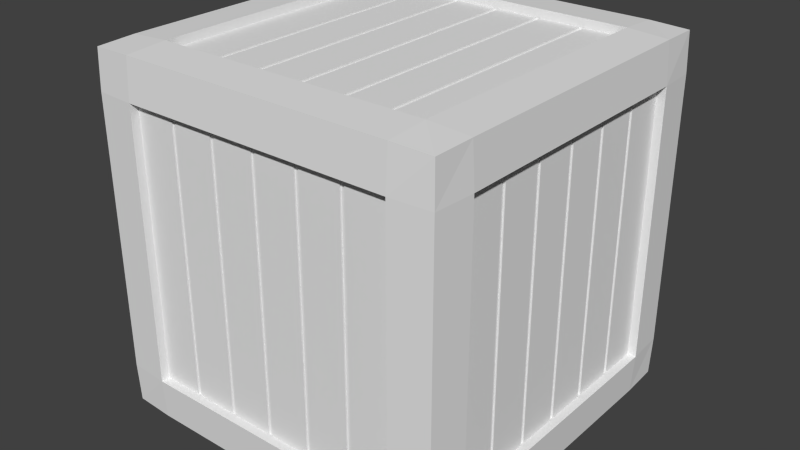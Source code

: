 # Source: Model_Source.blend  (saved by Blender 2.75.0; exported with 4.5.12 LTS)
import bpy
from mathutils import Matrix  # noqa: F401  (used for matrix-valued properties, if any)

bpy.ops.wm.read_factory_settings(use_empty=True)
scene = bpy.context.scene
scene.name = 'Scene'

# ---- collections
col_collection_1 = bpy.data.collections.new('Collection 1'); scene.collection.children.link(col_collection_1)
col_collection_2 = bpy.data.collections.new('Collection 2'); scene.collection.children.link(col_collection_2)
col_collection_2.hide_render = True
col_collection_2.hide_viewport = True

# ---- world
world_world = bpy.data.worlds.new('World'); scene.world = world_world
world_world.color = (0.05088, 0.05088, 0.05088)
world_world.use_sun_shadow = False
world_world.sun_shadow_jitter_overblur = 0.0
world_world.cycles.sampling_method = 'MANUAL'
world_world.cycles.sample_map_resolution = 256

# ---- meshes
me_cube_004 = bpy.data.meshes.new('Cube.004')
me_cube_004.from_pydata([(-0.375, -0.09, 0.075), (-0.375, -0.3, 0.675), (-0.375, -0.09, 0.675), (-0.375, -0.3, 0.075), (-0.375, 0.01, 0.075), (-0.375, 0.01, 0.675), (-0.375, 0.3, 0.675), (-0.375, 0.3, 0.075), (-0.375, 0.11, 0.075), (-0.375, 0.11, 0.675), (-0.375, 0.21, 0.075), (-0.375, 0.21, 0.675), (-0.375, 0.2, 0.675), (-0.375, 0.1, 0.675), (-0.375, 0.0, 0.675), (-0.375, -0.1, 0.675), (-0.375, -0.2, 0.675), (-0.375, 0.2, 0.075), (-0.375, 0.1, 0.075), (-0.375, 1.51e-14, 0.075), (-0.375, -0.1, 0.075), (-0.375, -0.2, 0.075), (-0.375, -0.19, 0.675), (-0.375, -0.19, 0.075), (-0.3713, 0.11, 0.675), (-0.3713, 0.11, 0.075), (-0.3713, 0.21, 0.675), (-0.3713, 0.21, 0.075), (-0.3713, 0.2, 0.675), (-0.3713, 0.1, 0.675), (-0.3713, 0.01, 0.675), (-0.3713, 7.105e-15, 0.675), (-0.3713, -0.09, 0.675), (-0.3713, -0.1, 0.675), (-0.3713, -0.19, 0.675), (-0.3713, -0.2, 0.675), (-0.3713, 0.2, 0.075), (-0.3713, 0.1, 0.075), (-0.3713, 0.01, 0.075), (-0.3713, -1.332e-14, 0.075), (-0.3713, -0.09, 0.075), (-0.3713, -0.1, 0.075), (-0.3713, -0.19, 0.075), (-0.3713, -0.2, 0.075), (0.375, -0.09, 0.675), (0.375, -0.3, 0.075), (0.375, -0.09, 0.075), (0.375, -0.3, 0.675), (0.375, 0.01, 0.675), (0.375, 0.01, 0.075), (0.375, 0.3, 0.075), (0.375, 0.3, 0.675), (0.375, 0.11, 0.675), (0.375, 0.11, 0.075), (0.375, 0.21, 0.675), (0.375, 0.21, 0.075), (0.375, 0.2, 0.075), (0.375, 0.1, 0.075), (0.375, 2.027e-08, 0.075), (0.375, -0.1, 0.075), (0.375, -0.2, 0.075), (0.375, 0.2, 0.675), (0.375, 0.1, 0.675), (0.375, 1.109e-07, 0.675), (0.375, -0.1, 0.675), (0.375, -0.2, 0.675), (0.375, -0.19, 0.075), (0.375, -0.19, 0.675), (0.3712, 0.11, 0.075), (0.3712, 0.11, 0.675), (0.3712, 0.21, 0.075), (0.3712, 0.21, 0.675), (0.3712, 0.2, 0.075), (0.3712, 0.1, 0.075), (0.3713, 0.01, 0.075), (0.3713, 1.905e-08, 0.075), (0.3713, -0.09, 0.075), (0.3713, -0.1, 0.075), (0.3713, -0.19, 0.075), (0.3713, -0.2, 0.075), (0.3712, 0.2, 0.675), (0.3712, 0.1, 0.675), (0.3713, 0.01, 0.675), (0.3713, 1.096e-07, 0.675), (0.3713, -0.09, 0.675), (0.3713, -0.1, 0.675), (0.3713, -0.19, 0.675), (0.3713, -0.2, 0.675), (0.375, -0.3, 0.675), (-0.375, -0.3, 0.675), (0.375, -0.3, 0.075), (-0.375, -0.3, 0.075), (0.375, 0.3, 0.675), (0.375, 0.3, 0.075), (-0.375, 0.3, 0.675), (-0.375, 0.3, 0.075), (0.3, -0.375, 0.675), (0.3, 0.375, 0.675), (0.3, -0.375, 0.075), (0.3, 0.375, 0.075), (0.3, -0.3, 0.75), (0.3, 0.3, 0.75), (-0.3, 0.375, 0.675), (-0.3, 0.375, 0.075), (-0.3, -0.3, 0.75), (-0.3, 0.3, 0.75), (-0.3, -0.375, 0.675), (-0.3, -0.375, 0.075), (-0.3883, -0.3883, 0.675), (-0.3858, -0.3858, 0.7608), (-0.3883, 0.3, 0.7633), (-0.3858, 0.3858, 0.7608), (-0.3883, 0.3883, 0.075), (-0.3858, 0.3858, -0.01083), (-0.3883, -0.3, -0.01326), (-0.3858, -0.3858, -0.01083), (0.3, 0.3883, 0.7633), (0.3858, 0.3858, 0.7608), (0.3883, 0.3883, 0.075), (0.3858, 0.3858, -0.01083), (-0.3, 0.3883, -0.01326), (0.3883, -0.3, 0.7633), (0.3858, -0.3858, 0.7608), (0.3883, -0.3883, 0.075), (0.3858, -0.3858, -0.01083), (0.3883, 0.3, -0.01326), (-0.3, -0.3883, 0.7633), (0.3, -0.3883, -0.01326), (-0.3883, -0.3883, 0.075), (-0.3883, 0.3883, 0.675), (0.3883, 0.3883, 0.675), (0.3883, -0.3883, 0.675), (0.3, -0.3937, 0.675), (0.3937, 0.3, 0.675), (-0.3, 0.3937, 0.675), (-0.3937, -0.3, 0.675), (0.3, -0.3937, 0.075), (0.3937, 0.3, 0.075), (-0.3, 0.3937, 0.075), (-0.3937, -0.3, 0.075), (-0.3883, -0.3, 0.7633), (-0.3883, 0.3, -0.01326), (0.3883, 0.3, 0.7633), (0.3883, -0.3, -0.01326), (0.3937, -0.3, 0.675), (-0.3937, 0.3, 0.675), (0.3937, -0.3, 0.075), (-0.3937, 0.3, 0.075), (-0.3, -0.3, 0.7687), (0.3, -0.3, -0.01875), (-0.3, 0.3, 0.7688), (0.3, 0.3, -0.01875), (-0.3, 0.3883, 0.7633), (0.3, 0.3883, -0.01326), (0.3, -0.3883, 0.7633), (-0.3, -0.3883, -0.01326), (-0.3, -0.3937, 0.675), (0.3, 0.3937, 0.675), (-0.3, -0.3937, 0.075), (0.3, 0.3937, 0.075), (0.3, -0.3, 0.7687), (-0.3, -0.3, -0.01875), (0.3, 0.3, 0.7688), (-0.3, 0.3, -0.01875), (0.3, -0.3, 0.75), (0.3, 0.3, 0.75), (-0.3, -0.3, 0.75), (-0.3, 0.3, 0.75), (-0.1, -0.3, 0.75), (8.527e-15, -0.3, 0.75), (0.1, -0.3, 0.75), (0.2, -0.3, 0.75), (-0.2, -0.3, 0.75), (0.2, 0.3, 0.75), (0.1, 0.3, 0.75), (-5.684e-15, 0.3, 0.75), (-0.1, 0.3, 0.75), (-0.2, 0.3, 0.75), (0.21, -0.3, 0.75), (0.21, 0.3, 0.75), (0.11, -0.3, 0.75), (0.11, 0.3, 0.75), (0.01, -0.3, 0.75), (0.01, 0.3, 0.75), (-0.09, -0.3, 0.75), (-0.09, 0.3, 0.75), (-0.19, -0.3, 0.75), (-0.19, 0.3, 0.75), (-0.09, -0.3, 0.7463), (-0.1, -0.3, 0.7463), (0.01, -0.3, 0.7463), (8.662e-15, -0.3, 0.7463), (0.11, -0.3, 0.7463), (0.1, -0.3, 0.7463), (0.21, -0.3, 0.7463), (0.2, -0.3, 0.7463), (-0.19, -0.3, 0.7463), (-0.2, -0.3, 0.7463), (0.21, 0.3, 0.7462), (0.2, 0.3, 0.7462), (0.11, 0.3, 0.7462), (0.1, 0.3, 0.7462), (0.01, 0.3, 0.7462), (-5.549e-15, 0.3, 0.7462), (-0.09, 0.3, 0.7462), (-0.1, 0.3, 0.7462), (-0.19, 0.3, 0.7462), (-0.2, 0.3, 0.7462), (-0.3, -0.3, 4.53e-08), (-0.3, 0.3, -4.53e-08), (0.3, -0.3, 4.53e-08), (0.3, 0.3, -4.53e-08), (0.1, -0.3, 4.53e-08), (9.775e-08, -0.3, 4.53e-08), (-0.1, -0.3, 4.53e-08), (-0.2, -0.3, 4.53e-08), (0.2, -0.3, 4.53e-08), (-0.2, 0.3, -4.53e-08), (-0.1, 0.3, -4.53e-08), (-9.775e-08, 0.3, -4.53e-08), (0.1, 0.3, -4.53e-08), (0.2, 0.3, -4.53e-08), (-0.21, -0.3, 4.53e-08), (-0.21, 0.3, -4.53e-08), (-0.11, -0.3, 4.53e-08), (-0.11, 0.3, -4.53e-08), (-0.01, -0.3, 4.53e-08), (-0.01, 0.3, -4.53e-08), (0.09, -0.3, 4.53e-08), (0.09, 0.3, -4.53e-08), (0.19, -0.3, 4.53e-08), (0.19, 0.3, -4.53e-08), (0.09, -0.3, 0.00375), (0.1, -0.3, 0.00375), (-0.01, -0.3, 0.00375), (9.775e-08, -0.3, 0.00375), (-0.11, -0.3, 0.00375), (-0.1, -0.3, 0.00375), (-0.21, -0.3, 0.00375), (-0.2, -0.3, 0.00375), (0.19, -0.3, 0.00375), (0.2, -0.3, 0.00375), (-0.21, 0.3, 0.00375), (-0.2, 0.3, 0.00375), (-0.11, 0.3, 0.00375), (-0.1, 0.3, 0.00375), (-0.01, 0.3, 0.00375), (-9.775e-08, 0.3, 0.00375), (0.09, 0.3, 0.00375), (0.1, 0.3, 0.00375), (0.19, 0.3, 0.00375), (0.2, 0.3, 0.00375), (0.09, -0.375, 0.075), (0.3, -0.375, 0.675), (0.09, -0.375, 0.675), (0.3, -0.375, 0.075), (-0.01, -0.375, 0.075), (-0.01, -0.375, 0.675), (-0.3, -0.375, 0.675), (-0.3, -0.375, 0.075), (-0.11, -0.375, 0.075), (-0.11, -0.375, 0.675), (-0.21, -0.375, 0.075), (-0.21, -0.375, 0.675), (-0.2, -0.375, 0.675), (-0.1, -0.375, 0.675), (6.11e-08, -0.375, 0.675), (0.1, -0.375, 0.675), (0.2, -0.375, 0.675), (-0.2, -0.375, 0.075), (-0.1, -0.375, 0.075), (6.11e-08, -0.375, 0.075), (0.1, -0.375, 0.075), (0.2, -0.375, 0.075), (0.19, -0.375, 0.675), (0.19, -0.375, 0.075), (-0.11, -0.3713, 0.675), (-0.11, -0.3713, 0.075), (-0.21, -0.3713, 0.675), (-0.21, -0.3713, 0.075), (-0.2, -0.3713, 0.675), (-0.1, -0.3713, 0.675), (-0.01, -0.3713, 0.675), (6.048e-08, -0.3713, 0.675), (0.09, -0.3712, 0.675), (0.1, -0.3712, 0.675), (0.19, -0.3713, 0.675), (0.2, -0.3713, 0.675), (-0.2, -0.3713, 0.075), (-0.1, -0.3713, 0.075), (-0.01, -0.3713, 0.075), (6.048e-08, -0.3713, 0.075), (0.09, -0.3712, 0.075), (0.1, -0.3712, 0.075), (0.19, -0.3712, 0.075), (0.2, -0.3712, 0.075), (0.09, 0.375, 0.675), (0.3, 0.375, 0.075), (0.09, 0.375, 0.075), (0.3, 0.375, 0.675), (-0.01, 0.375, 0.675), (-0.01, 0.375, 0.075), (-0.3, 0.375, 0.075), (-0.3, 0.375, 0.675), (-0.11, 0.375, 0.675), (-0.11, 0.375, 0.075), (-0.21, 0.375, 0.675), (-0.21, 0.375, 0.075), (-0.2, 0.375, 0.075), (-0.1, 0.375, 0.075), (-8.136e-08, 0.375, 0.075), (0.1, 0.375, 0.075), (0.2, 0.375, 0.075), (-0.2, 0.375, 0.675), (-0.1, 0.375, 0.675), (-1.72e-07, 0.375, 0.675), (0.1, 0.375, 0.675), (0.2, 0.375, 0.675), (0.19, 0.375, 0.075), (0.19, 0.375, 0.675), (-0.11, 0.3712, 0.075), (-0.11, 0.3712, 0.675), (-0.21, 0.3712, 0.075), (-0.21, 0.3712, 0.675), (-0.2, 0.3712, 0.075), (-0.1, 0.3712, 0.075), (-0.01, 0.3713, 0.075), (-7.953e-08, 0.3713, 0.075), (0.09, 0.3713, 0.075), (0.1, 0.3713, 0.075), (0.19, 0.3713, 0.075), (0.2, 0.3713, 0.075), (-0.2, 0.3712, 0.675), (-0.1, 0.3712, 0.675), (-0.01, 0.3713, 0.675), (-1.701e-07, 0.3713, 0.675), (0.09, 0.3713, 0.675), (0.1, 0.3713, 0.675), (0.19, 0.3713, 0.675), (0.2, 0.3713, 0.675)], [], [(2, 0, 40, 32), (11, 6, 7, 10), (15, 2, 32, 33), (1, 16, 21, 3), (22, 15, 20, 23), (2, 14, 19, 0), (5, 13, 18, 4), (9, 12, 17, 8), (21, 16, 35, 43), (14, 5, 30, 31), (23, 21, 43, 42), (29, 24, 25, 37), (28, 26, 27, 36), (31, 30, 38, 39), (33, 32, 40, 41), (35, 34, 42, 43), (20, 15, 33, 41), (11, 10, 27, 26), (16, 22, 34, 35), (19, 14, 31, 39), (10, 17, 36, 27), (18, 13, 29, 37), (8, 18, 37, 25), (22, 23, 42, 34), (17, 12, 28, 36), (4, 19, 39, 38), (9, 8, 25, 24), (12, 11, 26, 28), (5, 4, 38, 30), (0, 20, 41, 40), (13, 9, 24, 29), (46, 44, 84, 76), (55, 50, 51, 54), (59, 46, 76, 77), (45, 60, 65, 47), (66, 59, 64, 67), (46, 58, 63, 44), (49, 57, 62, 48), (53, 56, 61, 52), (65, 60, 79, 87), (58, 49, 74, 75), (67, 65, 87, 86), (73, 68, 69, 81), (72, 70, 71, 80), (75, 74, 82, 83), (77, 76, 84, 85), (79, 78, 86, 87), (64, 59, 77, 85), (55, 54, 71, 70), (60, 66, 78, 79), (63, 58, 75, 83), (54, 61, 80, 71), (62, 57, 73, 81), (52, 62, 81, 69), (66, 67, 86, 78), (61, 56, 72, 80), (48, 63, 83, 82), (53, 52, 69, 68), (56, 55, 70, 72), (49, 48, 82, 74), (44, 64, 85, 84), (57, 53, 68, 73), (101, 100, 160, 162), (89, 91, 139, 135), (104, 105, 150, 148), (103, 99, 159, 138), (91, 95, 147, 139), (106, 96, 132, 156), (97, 102, 134, 157), (94, 89, 135, 145), (95, 94, 145, 147), (96, 98, 136, 132), (102, 103, 138, 134), (93, 90, 146, 137), (92, 93, 137, 133), (99, 97, 157, 159), (88, 92, 133, 144), (107, 106, 156, 158), (105, 101, 162, 150), (90, 88, 144, 146), (98, 107, 158, 136), (100, 104, 148, 160), (147, 112, 113, 141), (159, 118, 119, 153), (146, 123, 124, 143), (158, 128, 115, 155), (151, 153, 119, 125), (150, 152, 111, 110), (126, 109, 108, 156), (121, 122, 131, 144), (116, 117, 130, 157), (110, 111, 129, 145), (156, 108, 128, 158), (144, 131, 123, 146), (157, 130, 118, 159), (145, 129, 112, 147), (108, 135, 139, 128), (109, 140, 135, 108), (142, 121, 144, 133), (126, 148, 140, 109), (127, 149, 143, 124), (137, 146, 143, 125), (128, 139, 114, 115), (118, 137, 125, 119), (117, 142, 133, 130), (130, 133, 137, 118), (140, 110, 145, 135), (148, 150, 110, 140), (149, 151, 125, 143), (139, 147, 141, 114), (121, 142, 162, 160), (155, 161, 149, 127), (122, 121, 160, 154), (131, 132, 136, 123), (152, 116, 157, 134), (122, 154, 132, 131), (142, 117, 116, 162), (163, 120, 153, 151), (123, 136, 127, 124), (138, 159, 153, 120), (112, 138, 120, 113), (141, 113, 120, 163), (111, 152, 134, 129), (129, 134, 138, 112), (115, 114, 161, 155), (114, 141, 163, 161), (154, 160, 148, 126), (154, 126, 156, 132), (162, 116, 152, 150), (136, 158, 155, 127), (172, 177, 167, 166), (183, 175, 203, 202), (186, 187, 206, 196), (177, 172, 197, 207), (181, 174, 201, 200), (176, 168, 189, 205), (164, 165, 179, 178), (171, 173, 181, 180), (170, 174, 183, 182), (169, 175, 185, 184), (168, 176, 187, 186), (194, 198, 199, 195), (192, 200, 201, 193), (190, 202, 203, 191), (188, 204, 205, 189), (196, 206, 207, 197), (168, 184, 188, 189), (185, 176, 205, 204), (182, 183, 202, 190), (169, 182, 190, 191), (187, 177, 207, 206), (178, 179, 198, 194), (170, 180, 192, 193), (173, 171, 195, 199), (171, 178, 194, 195), (174, 170, 193, 201), (184, 185, 204, 188), (172, 186, 196, 197), (175, 169, 191, 203), (179, 173, 199, 198), (180, 181, 200, 192), (216, 221, 211, 210), (227, 219, 247, 246), (230, 231, 250, 240), (221, 216, 241, 251), (225, 218, 245, 244), (220, 212, 233, 249), (208, 209, 223, 222), (215, 217, 225, 224), (214, 218, 227, 226), (213, 219, 229, 228), (212, 220, 231, 230), (238, 242, 243, 239), (236, 244, 245, 237), (234, 246, 247, 235), (232, 248, 249, 233), (240, 250, 251, 241), (212, 228, 232, 233), (229, 220, 249, 248), (226, 227, 246, 234), (213, 226, 234, 235), (231, 221, 251, 250), (222, 223, 242, 238), (214, 224, 236, 237), (217, 215, 239, 243), (215, 222, 238, 239), (218, 214, 237, 245), (228, 229, 248, 232), (216, 230, 240, 241), (219, 213, 235, 247), (223, 217, 243, 242), (224, 225, 244, 236), (254, 252, 292, 284), (263, 258, 259, 262), (267, 254, 284, 285), (253, 268, 273, 255), (274, 267, 272, 275), (254, 266, 271, 252), (257, 265, 270, 256), (261, 264, 269, 260), (273, 268, 287, 295), (266, 257, 282, 283), (275, 273, 295, 294), (281, 276, 277, 289), (280, 278, 279, 288), (283, 282, 290, 291), (285, 284, 292, 293), (287, 286, 294, 295), (272, 267, 285, 293), (263, 262, 279, 278), (268, 274, 286, 287), (271, 266, 283, 291), (262, 269, 288, 279), (270, 265, 281, 289), (260, 270, 289, 277), (274, 275, 294, 286), (269, 264, 280, 288), (256, 271, 291, 290), (261, 260, 277, 276), (264, 263, 278, 280), (257, 256, 290, 282), (252, 272, 293, 292), (265, 261, 276, 281), (298, 296, 336, 328), (307, 302, 303, 306), (311, 298, 328, 329), (297, 312, 317, 299), (318, 311, 316, 319), (298, 310, 315, 296), (301, 309, 314, 300), (305, 308, 313, 304), (317, 312, 331, 339), (310, 301, 326, 327), (319, 317, 339, 338), (325, 320, 321, 333), (324, 322, 323, 332), (327, 326, 334, 335), (329, 328, 336, 337), (331, 330, 338, 339), (316, 311, 329, 337), (307, 306, 323, 322), (312, 318, 330, 331), (315, 310, 327, 335), (306, 313, 332, 323), (314, 309, 325, 333), (304, 314, 333, 321), (318, 319, 338, 330), (313, 308, 324, 332), (300, 315, 335, 334), (305, 304, 321, 320), (308, 307, 322, 324), (301, 300, 334, 326), (296, 316, 337, 336), (309, 305, 320, 325)])
_uv = me_cube_004.uv_layers.new(name='UVMap')
_uv.uv.foreach_set('vector', [0.3533, 0.5, 0.3533, 0.7054, 0.353, 0.7054, 0.353, 0.5, 0.1125, 0.369, 0.1202, 0.369, 0.1202, 0.5744, 0.1125, 0.5744, 0.3566, 0.5034, 0.3566, 0.5, 0.3569, 0.5, 0.3569, 0.5034, 0.09536, 0.369, 0.1039, 0.369, 0.1039, 0.5744, 0.09536, 0.5744, 0.1357, 0.369, 0.1434, 0.369, 0.1434, 0.5744, 0.1357, 0.5744, 0.1279, 0.369, 0.1357, 0.369, 0.1357, 0.5744, 0.1279, 0.5744, 0.1434, 0.369, 0.1511, 0.369, 0.1511, 0.5744, 0.1434, 0.5744, 0.1202, 0.369, 0.1279, 0.369, 0.1279, 0.5744, 0.1202, 0.5744, 0.3524, 0.7054, 0.3524, 0.5, 0.3527, 0.5, 0.3527, 0.7054, 0.3572, 0.5, 0.3572, 0.5034, 0.3569, 0.5034, 0.3569, 0.5, 0.3595, 0.5034, 0.3595, 0.5, 0.3598, 0.5, 0.3598, 0.5034, 0.4473, 0.2946, 0.4482, 0.2946, 0.4482, 0.5, 0.4473, 0.5, 0.4456, 0.2946, 0.4465, 0.2946, 0.4465, 0.5, 0.4456, 0.5, 0.4465, 0.2946, 0.4473, 0.2946, 0.4473, 0.5, 0.4465, 0.5, 0.4448, 0.2946, 0.4456, 0.2946, 0.4456, 0.5, 0.4448, 0.5, 0.4439, 0.2946, 0.4448, 0.2946, 0.4448, 0.5, 0.4439, 0.5, 0.3521, 0.7054, 0.3521, 0.5, 0.3524, 0.5, 0.3524, 0.7054, 0.353, 0.5, 0.353, 0.7054, 0.3527, 0.7054, 0.3527, 0.5, 0.3585, 0.5034, 0.3585, 0.5, 0.3588, 0.5, 0.3588, 0.5034, 0.3517, 0.7054, 0.3517, 0.5, 0.3521, 0.5, 0.3521, 0.7054, 0.3588, 0.5034, 0.3588, 0.5, 0.3591, 0.5, 0.3591, 0.5034, 0.3514, 0.7054, 0.3514, 0.5, 0.3517, 0.5, 0.3517, 0.7054, 0.3562, 0.5034, 0.3562, 0.5, 0.3566, 0.5, 0.3566, 0.5034, 0.3511, 0.5, 0.3511, 0.7054, 0.3508, 0.7054, 0.3508, 0.5, 0.3511, 0.7054, 0.3511, 0.5, 0.3514, 0.5, 0.3514, 0.7054, 0.3572, 0.5034, 0.3572, 0.5, 0.3575, 0.5, 0.3575, 0.5034, 0.3508, 0.5, 0.3508, 0.7054, 0.3505, 0.7054, 0.3505, 0.5, 0.3591, 0.5034, 0.3591, 0.5, 0.3595, 0.5, 0.3595, 0.5034, 0.4523, 0.2946, 0.4523, 0.5, 0.452, 0.5, 0.452, 0.2946, 0.3556, 0.5034, 0.3556, 0.5, 0.3559, 0.5, 0.3559, 0.5034, 0.3559, 0.5034, 0.3559, 0.5, 0.3562, 0.5, 0.3562, 0.5034, 0.3533, 0.5, 0.3533, 0.7054, 0.353, 0.7054, 0.353, 0.5, 0.1125, 0.369, 0.1202, 0.369, 0.1202, 0.5744, 0.1125, 0.5744, 0.3566, 0.5034, 0.3566, 0.5, 0.3569, 0.5, 0.3569, 0.5034, 0.09536, 0.369, 0.1039, 0.369, 0.1039, 0.5744, 0.09536, 0.5744, 0.1357, 0.369, 0.1434, 0.369, 0.1434, 0.5744, 0.1357, 0.5744, 0.1279, 0.369, 0.1357, 0.369, 0.1357, 0.5744, 0.1279, 0.5744, 0.1434, 0.369, 0.1511, 0.369, 0.1511, 0.5744, 0.1434, 0.5744, 0.1202, 0.369, 0.1279, 0.369, 0.1279, 0.5744, 0.1202, 0.5744, 0.3524, 0.7054, 0.3524, 0.5, 0.3527, 0.5, 0.3527, 0.7054, 0.3572, 0.5, 0.3572, 0.5034, 0.3569, 0.5034, 0.3569, 0.5, 0.3595, 0.5034, 0.3595, 0.5, 0.3598, 0.5, 0.3598, 0.5034, 0.4473, 0.2946, 0.4482, 0.2946, 0.4482, 0.5, 0.4473, 0.5, 0.4456, 0.2946, 0.4465, 0.2946, 0.4465, 0.5, 0.4456, 0.5, 0.4465, 0.2946, 0.4473, 0.2946, 0.4473, 0.5, 0.4465, 0.5, 0.4448, 0.2946, 0.4456, 0.2946, 0.4456, 0.5, 0.4448, 0.5, 0.4439, 0.2946, 0.4448, 0.2946, 0.4448, 0.5, 0.4439, 0.5, 0.3521, 0.7054, 0.3521, 0.5, 0.3524, 0.5, 0.3524, 0.7054, 0.353, 0.5, 0.353, 0.7054, 0.3527, 0.7054, 0.3527, 0.5, 0.3585, 0.5034, 0.3585, 0.5, 0.3588, 0.5, 0.3588, 0.5034, 0.3517, 0.7054, 0.3517, 0.5, 0.3521, 0.5, 0.3521, 0.7054, 0.3588, 0.5034, 0.3588, 0.5, 0.3591, 0.5, 0.3591, 0.5034, 0.3514, 0.7054, 0.3514, 0.5, 0.3517, 0.5, 0.3517, 0.7054, 0.3562, 0.5034, 0.3562, 0.5, 0.3566, 0.5, 0.3566, 0.5034, 0.3511, 0.5, 0.3511, 0.7054, 0.3508, 0.7054, 0.3508, 0.5, 0.3511, 0.7054, 0.3511, 0.5, 0.3514, 0.5, 0.3514, 0.7054, 0.3572, 0.5034, 0.3572, 0.5, 0.3575, 0.5, 0.3575, 0.5034, 0.3508, 0.5, 0.3508, 0.7054, 0.3505, 0.7054, 0.3505, 0.5, 0.3591, 0.5034, 0.3591, 0.5, 0.3595, 0.5, 0.3595, 0.5034, 0.4523, 0.2946, 0.4523, 0.5, 0.452, 0.5, 0.452, 0.2946, 0.3556, 0.5034, 0.3556, 0.5, 0.3559, 0.5, 0.3559, 0.5034, 0.3559, 0.5034, 0.3559, 0.5, 0.3562, 0.5, 0.3562, 0.5034, 0.9234, 0.5081, 0.9234, 0.5339, 0.9226, 0.5339, 0.9226, 0.5081, 0.9154, 0.5081, 0.9154, 0.5339, 0.9146, 0.5339, 0.9146, 0.5081, 0.921, 0.5081, 0.921, 0.5339, 0.9202, 0.5339, 0.9202, 0.5081, 0.9097, 0.5081, 0.9097, 0.5339, 0.9089, 0.5339, 0.9089, 0.5081, 0.9105, 0.5081, 0.9105, 0.5339, 0.9097, 0.5339, 0.9097, 0.5081, 0.9081, 0.5081, 0.9081, 0.5339, 0.9073, 0.5339, 0.9073, 0.5081, 0.9146, 0.5081, 0.9146, 0.5339, 0.9138, 0.5339, 0.9138, 0.5081, 0.9089, 0.5081, 0.9089, 0.5339, 0.9081, 0.5339, 0.9081, 0.5081, 0.9154, 0.5339, 0.9154, 0.5081, 0.9162, 0.5081, 0.9162, 0.5339, 0.9138, 0.5081, 0.9138, 0.5339, 0.913, 0.5339, 0.913, 0.5081, 0.9194, 0.5339, 0.9194, 0.5081, 0.9202, 0.5081, 0.9202, 0.5339, 0.9113, 0.5339, 0.9113, 0.5081, 0.9121, 0.5081, 0.9121, 0.5339, 0.9186, 0.5081, 0.9186, 0.5339, 0.9178, 0.5339, 0.9178, 0.5081, 0.9105, 0.5339, 0.9105, 0.5081, 0.9113, 0.5081, 0.9113, 0.5339, 0.9194, 0.5081, 0.9194, 0.5339, 0.9186, 0.5339, 0.9186, 0.5081, 0.9178, 0.5081, 0.9178, 0.5339, 0.917, 0.5339, 0.917, 0.5081, 0.9218, 0.5339, 0.9218, 0.5081, 0.9226, 0.5081, 0.9226, 0.5339, 0.9162, 0.5339, 0.9162, 0.5081, 0.917, 0.5081, 0.917, 0.5339, 0.913, 0.5081, 0.913, 0.5339, 0.9121, 0.5339, 0.9121, 0.5081, 0.921, 0.5339, 0.921, 0.5081, 0.9218, 0.5081, 0.9218, 0.5339, 0.5654, 0.4995, 0.5616, 0.4995, 0.5617, 0.4958, 0.5654, 0.4957, 0.5987, 0.4662, 0.5949, 0.4662, 0.5951, 0.4625, 0.5987, 0.4624, 0.5654, 0.4662, 0.5616, 0.4662, 0.5617, 0.4625, 0.5654, 0.4624, 0.6245, 0.4995, 0.6245, 0.4957, 0.6282, 0.4958, 0.6283, 0.4995, 0.6321, 0.4662, 0.6283, 0.4662, 0.6284, 0.4625, 0.6321, 0.4624, 0.5912, 0.5586, 0.5949, 0.5586, 0.5948, 0.5623, 0.5912, 0.5624, 0.5949, 0.4995, 0.5951, 0.4958, 0.5987, 0.4957, 0.5987, 0.4995, 0.5654, 0.4957, 0.5617, 0.4956, 0.5616, 0.4919, 0.5654, 0.4919, 0.5987, 0.4957, 0.5951, 0.4956, 0.5949, 0.4919, 0.5987, 0.4919, 0.5654, 0.5291, 0.5617, 0.529, 0.5616, 0.5253, 0.5654, 0.5253, 0.5987, 0.4995, 0.5987, 0.4957, 0.6245, 0.4957, 0.6245, 0.4995, 0.5654, 0.4919, 0.5616, 0.4919, 0.5616, 0.4662, 0.5654, 0.4662, 0.5987, 0.4919, 0.5949, 0.4919, 0.5949, 0.4662, 0.5987, 0.4662, 0.5654, 0.5253, 0.5616, 0.5253, 0.5616, 0.4995, 0.5654, 0.4995, 0.5949, 0.5253, 0.5912, 0.5253, 0.5912, 0.4995, 0.5949, 0.4995, 0.5948, 0.529, 0.5912, 0.5291, 0.5912, 0.5253, 0.5949, 0.5253, 0.5912, 0.4957, 0.5654, 0.4957, 0.5654, 0.4919, 0.5912, 0.4919, 0.5616, 0.5586, 0.5654, 0.5586, 0.5654, 0.5624, 0.5617, 0.5623, 0.6616, 0.4662, 0.6578, 0.4662, 0.6578, 0.4624, 0.6615, 0.4625, 0.5912, 0.4662, 0.5654, 0.4662, 0.5654, 0.4624, 0.5912, 0.4624, 0.5949, 0.4995, 0.5912, 0.4995, 0.5912, 0.4957, 0.5948, 0.4958, 0.5949, 0.4662, 0.5912, 0.4662, 0.5912, 0.4624, 0.5948, 0.4625, 0.5948, 0.4956, 0.5912, 0.4957, 0.5912, 0.4919, 0.5949, 0.4919, 0.5949, 0.4919, 0.5912, 0.4919, 0.5912, 0.4662, 0.5949, 0.4662, 0.5912, 0.5291, 0.5654, 0.5291, 0.5654, 0.5253, 0.5912, 0.5253, 0.5654, 0.5586, 0.5912, 0.5586, 0.5912, 0.5624, 0.5654, 0.5624, 0.6578, 0.4662, 0.6321, 0.4662, 0.6321, 0.4624, 0.6578, 0.4624, 0.5912, 0.4995, 0.5654, 0.4995, 0.5654, 0.4957, 0.5912, 0.4957, 0.5654, 0.5291, 0.5912, 0.5291, 0.5912, 0.5329, 0.5654, 0.5329, 0.6616, 0.4919, 0.6578, 0.4919, 0.6578, 0.4662, 0.6616, 0.4662, 0.5617, 0.5292, 0.5654, 0.5291, 0.5654, 0.5329, 0.5616, 0.5329, 0.5987, 0.5291, 0.5987, 0.5253, 0.6245, 0.5253, 0.6245, 0.5291, 0.6245, 0.4957, 0.5987, 0.4957, 0.5987, 0.4919, 0.6245, 0.4919, 0.5951, 0.529, 0.5949, 0.5253, 0.5987, 0.5253, 0.5987, 0.5291, 0.5912, 0.5291, 0.5948, 0.5292, 0.5949, 0.5329, 0.5912, 0.5329, 0.6321, 0.4919, 0.6283, 0.4919, 0.6283, 0.4662, 0.6321, 0.4662, 0.6245, 0.5291, 0.6245, 0.5253, 0.6283, 0.5253, 0.6282, 0.529, 0.6245, 0.4662, 0.5987, 0.4662, 0.5987, 0.4624, 0.6245, 0.4624, 0.6283, 0.4662, 0.6245, 0.4662, 0.6245, 0.4624, 0.6282, 0.4625, 0.6321, 0.4957, 0.6284, 0.4956, 0.6283, 0.4919, 0.6321, 0.4919, 0.6282, 0.4956, 0.6245, 0.4957, 0.6245, 0.4919, 0.6283, 0.4919, 0.6283, 0.4919, 0.6245, 0.4919, 0.6245, 0.4662, 0.6283, 0.4662, 0.6615, 0.4956, 0.6578, 0.4957, 0.6578, 0.4919, 0.6616, 0.4919, 0.6578, 0.4957, 0.6321, 0.4957, 0.6321, 0.4919, 0.6578, 0.4919, 0.5616, 0.5329, 0.5654, 0.5329, 0.5654, 0.5586, 0.5616, 0.5586, 0.5949, 0.5253, 0.5949, 0.4995, 0.5987, 0.4995, 0.5987, 0.5253, 0.5912, 0.5329, 0.5949, 0.5329, 0.5949, 0.5586, 0.5912, 0.5586, 0.6245, 0.5253, 0.6245, 0.4995, 0.6283, 0.4995, 0.6283, 0.5253, 0.1039, 0.5744, 0.1039, 0.369, 0.1125, 0.369, 0.1125, 0.5744, 0.3604, 0.5, 0.3604, 0.5034, 0.3601, 0.5034, 0.3601, 0.5, 0.3537, 0.7054, 0.3537, 0.5, 0.354, 0.5, 0.354, 0.7054, 0.3546, 0.7054, 0.3546, 0.5, 0.355, 0.5, 0.355, 0.7054, 0.3604, 0.5034, 0.3604, 0.5, 0.3607, 0.5, 0.3607, 0.5034, 0.4516, 0.5, 0.4516, 0.2946, 0.452, 0.2946, 0.452, 0.5, 0.1511, 0.5744, 0.1511, 0.369, 0.1588, 0.369, 0.1588, 0.5744, 0.1897, 0.369, 0.1897, 0.5744, 0.182, 0.5744, 0.182, 0.369, 0.1742, 0.5744, 0.1742, 0.369, 0.182, 0.369, 0.182, 0.5744, 0.1742, 0.369, 0.1742, 0.5744, 0.1665, 0.5744, 0.1665, 0.369, 0.1588, 0.5744, 0.1588, 0.369, 0.1665, 0.369, 0.1665, 0.5744, 0.4516, 0.2946, 0.4516, 0.5, 0.4508, 0.5, 0.4508, 0.2946, 0.4491, 0.2946, 0.4491, 0.5, 0.4482, 0.5, 0.4482, 0.2946, 0.4508, 0.2946, 0.4508, 0.5, 0.4499, 0.5, 0.4499, 0.2946, 0.4499, 0.2946, 0.4499, 0.5, 0.4491, 0.5, 0.4491, 0.2946, 0.3505, 0.5, 0.3505, 0.7054, 0.3496, 0.7054, 0.3496, 0.5, 0.3607, 0.5034, 0.3607, 0.5, 0.3611, 0.5, 0.3611, 0.5034, 0.3598, 0.5034, 0.3598, 0.5, 0.3601, 0.5, 0.3601, 0.5034, 0.354, 0.7054, 0.354, 0.5, 0.3543, 0.5, 0.3543, 0.7054, 0.3614, 0.5, 0.3614, 0.5034, 0.3611, 0.5034, 0.3611, 0.5, 0.362, 0.5034, 0.362, 0.5, 0.3623, 0.5, 0.3623, 0.5034, 0.3578, 0.7054, 0.3578, 0.5, 0.3582, 0.5, 0.3582, 0.7054, 0.3614, 0.5034, 0.3614, 0.5, 0.3617, 0.5, 0.3617, 0.5034, 0.355, 0.7054, 0.355, 0.5, 0.3553, 0.5, 0.3553, 0.7054, 0.3617, 0.5034, 0.3617, 0.5, 0.362, 0.5, 0.362, 0.5034, 0.3533, 0.7054, 0.3533, 0.5, 0.3537, 0.5, 0.3537, 0.7054, 0.3543, 0.7054, 0.3543, 0.5, 0.3546, 0.5, 0.3546, 0.7054, 0.3627, 0.5034, 0.3627, 0.5, 0.363, 0.5, 0.363, 0.5034, 0.3553, 0.7054, 0.3553, 0.5, 0.3556, 0.5, 0.3556, 0.7054, 0.3623, 0.5034, 0.3623, 0.5, 0.3627, 0.5, 0.3627, 0.5034, 0.3582, 0.7054, 0.3582, 0.5, 0.3585, 0.5, 0.3585, 0.7054, 0.1039, 0.5744, 0.1039, 0.369, 0.1125, 0.369, 0.1125, 0.5744, 0.3604, 0.5, 0.3604, 0.5034, 0.3601, 0.5034, 0.3601, 0.5, 0.3537, 0.7054, 0.3537, 0.5, 0.354, 0.5, 0.354, 0.7054, 0.3546, 0.7054, 0.3546, 0.5, 0.355, 0.5, 0.355, 0.7054, 0.3604, 0.5034, 0.3604, 0.5, 0.3607, 0.5, 0.3607, 0.5034, 0.4516, 0.5, 0.4516, 0.2946, 0.452, 0.2946, 0.452, 0.5, 0.1511, 0.5744, 0.1511, 0.369, 0.1588, 0.369, 0.1588, 0.5744, 0.1897, 0.369, 0.1897, 0.5744, 0.182, 0.5744, 0.182, 0.369, 0.1742, 0.5744, 0.1742, 0.369, 0.182, 0.369, 0.182, 0.5744, 0.1742, 0.369, 0.1742, 0.5744, 0.1665, 0.5744, 0.1665, 0.369, 0.1588, 0.5744, 0.1588, 0.369, 0.1665, 0.369, 0.1665, 0.5744, 0.4516, 0.2946, 0.4516, 0.5, 0.4508, 0.5, 0.4508, 0.2946, 0.4491, 0.2946, 0.4491, 0.5, 0.4482, 0.5, 0.4482, 0.2946, 0.4508, 0.2946, 0.4508, 0.5, 0.4499, 0.5, 0.4499, 0.2946, 0.4499, 0.2946, 0.4499, 0.5, 0.4491, 0.5, 0.4491, 0.2946, 0.3505, 0.5, 0.3505, 0.7054, 0.3496, 0.7054, 0.3496, 0.5, 0.3607, 0.5034, 0.3607, 0.5, 0.3611, 0.5, 0.3611, 0.5034, 0.3598, 0.5034, 0.3598, 0.5, 0.3601, 0.5, 0.3601, 0.5034, 0.354, 0.7054, 0.354, 0.5, 0.3543, 0.5, 0.3543, 0.7054, 0.3614, 0.5, 0.3614, 0.5034, 0.3611, 0.5034, 0.3611, 0.5, 0.362, 0.5034, 0.362, 0.5, 0.3623, 0.5, 0.3623, 0.5034, 0.3578, 0.7054, 0.3578, 0.5, 0.3582, 0.5, 0.3582, 0.7054, 0.3614, 0.5034, 0.3614, 0.5, 0.3617, 0.5, 0.3617, 0.5034, 0.355, 0.7054, 0.355, 0.5, 0.3553, 0.5, 0.3553, 0.7054, 0.3617, 0.5034, 0.3617, 0.5, 0.362, 0.5, 0.362, 0.5034, 0.3533, 0.7054, 0.3533, 0.5, 0.3537, 0.5, 0.3537, 0.7054, 0.3543, 0.7054, 0.3543, 0.5, 0.3546, 0.5, 0.3546, 0.7054, 0.3627, 0.5034, 0.3627, 0.5, 0.363, 0.5, 0.363, 0.5034, 0.3553, 0.7054, 0.3553, 0.5, 0.3556, 0.5, 0.3556, 0.7054, 0.3623, 0.5034, 0.3623, 0.5, 0.3627, 0.5, 0.3627, 0.5034, 0.3582, 0.7054, 0.3582, 0.5, 0.3585, 0.5, 0.3585, 0.7054, 0.3533, 0.5, 0.3533, 0.7054, 0.353, 0.7054, 0.353, 0.5, 0.1125, 0.369, 0.1202, 0.369, 0.1202, 0.5744, 0.1125, 0.5744, 0.3566, 0.5034, 0.3566, 0.5, 0.3569, 0.5, 0.3569, 0.5034, 0.09536, 0.369, 0.1039, 0.369, 0.1039, 0.5744, 0.09536, 0.5744, 0.1357, 0.369, 0.1434, 0.369, 0.1434, 0.5744, 0.1357, 0.5744, 0.1279, 0.369, 0.1357, 0.369, 0.1357, 0.5744, 0.1279, 0.5744, 0.1434, 0.369, 0.1511, 0.369, 0.1511, 0.5744, 0.1434, 0.5744, 0.1202, 0.369, 0.1279, 0.369, 0.1279, 0.5744, 0.1202, 0.5744, 0.3524, 0.7054, 0.3524, 0.5, 0.3527, 0.5, 0.3527, 0.7054, 0.3572, 0.5, 0.3572, 0.5034, 0.3569, 0.5034, 0.3569, 0.5, 0.3595, 0.5034, 0.3595, 0.5, 0.3598, 0.5, 0.3598, 0.5034, 0.4473, 0.2946, 0.4482, 0.2946, 0.4482, 0.5, 0.4473, 0.5, 0.4456, 0.2946, 0.4465, 0.2946, 0.4465, 0.5, 0.4456, 0.5, 0.4465, 0.2946, 0.4473, 0.2946, 0.4473, 0.5, 0.4465, 0.5, 0.4448, 0.2946, 0.4456, 0.2946, 0.4456, 0.5, 0.4448, 0.5, 0.4439, 0.2946, 0.4448, 0.2946, 0.4448, 0.5, 0.4439, 0.5, 0.3521, 0.7054, 0.3521, 0.5, 0.3524, 0.5, 0.3524, 0.7054, 0.353, 0.5, 0.353, 0.7054, 0.3527, 0.7054, 0.3527, 0.5, 0.3585, 0.5034, 0.3585, 0.5, 0.3588, 0.5, 0.3588, 0.5034, 0.3517, 0.7054, 0.3517, 0.5, 0.3521, 0.5, 0.3521, 0.7054, 0.3588, 0.5034, 0.3588, 0.5, 0.3591, 0.5, 0.3591, 0.5034, 0.3514, 0.7054, 0.3514, 0.5, 0.3517, 0.5, 0.3517, 0.7054, 0.3562, 0.5034, 0.3562, 0.5, 0.3566, 0.5, 0.3566, 0.5034, 0.3511, 0.5, 0.3511, 0.7054, 0.3508, 0.7054, 0.3508, 0.5, 0.3511, 0.7054, 0.3511, 0.5, 0.3514, 0.5, 0.3514, 0.7054, 0.3572, 0.5034, 0.3572, 0.5, 0.3575, 0.5, 0.3575, 0.5034, 0.3508, 0.5, 0.3508, 0.7054, 0.3505, 0.7054, 0.3505, 0.5, 0.3591, 0.5034, 0.3591, 0.5, 0.3595, 0.5, 0.3595, 0.5034, 0.4523, 0.2946, 0.4523, 0.5, 0.452, 0.5, 0.452, 0.2946, 0.3556, 0.5034, 0.3556, 0.5, 0.3559, 0.5, 0.3559, 0.5034, 0.3559, 0.5034, 0.3559, 0.5, 0.3562, 0.5, 0.3562, 0.5034, 0.3533, 0.5, 0.3533, 0.7054, 0.353, 0.7054, 0.353, 0.5, 0.1125, 0.369, 0.1202, 0.369, 0.1202, 0.5744, 0.1125, 0.5744, 0.3566, 0.5034, 0.3566, 0.5, 0.3569, 0.5, 0.3569, 0.5034, 0.09536, 0.369, 0.1039, 0.369, 0.1039, 0.5744, 0.09536, 0.5744, 0.1357, 0.369, 0.1434, 0.369, 0.1434, 0.5744, 0.1357, 0.5744, 0.1279, 0.369, 0.1357, 0.369, 0.1357, 0.5744, 0.1279, 0.5744, 0.1434, 0.369, 0.1511, 0.369, 0.1511, 0.5744, 0.1434, 0.5744, 0.1202, 0.369, 0.1279, 0.369, 0.1279, 0.5744, 0.1202, 0.5744, 0.3524, 0.7054, 0.3524, 0.5, 0.3527, 0.5, 0.3527, 0.7054, 0.3572, 0.5, 0.3572, 0.5034, 0.3569, 0.5034, 0.3569, 0.5, 0.3595, 0.5034, 0.3595, 0.5, 0.3598, 0.5, 0.3598, 0.5034, 0.4473, 0.2946, 0.4482, 0.2946, 0.4482, 0.5, 0.4473, 0.5, 0.4456, 0.2946, 0.4465, 0.2946, 0.4465, 0.5, 0.4456, 0.5, 0.4465, 0.2946, 0.4473, 0.2946, 0.4473, 0.5, 0.4465, 0.5, 0.4448, 0.2946, 0.4456, 0.2946, 0.4456, 0.5, 0.4448, 0.5, 0.4439, 0.2946, 0.4448, 0.2946, 0.4448, 0.5, 0.4439, 0.5, 0.3521, 0.7054, 0.3521, 0.5, 0.3524, 0.5, 0.3524, 0.7054, 0.353, 0.5, 0.353, 0.7054, 0.3527, 0.7054, 0.3527, 0.5, 0.3585, 0.5034, 0.3585, 0.5, 0.3588, 0.5, 0.3588, 0.5034, 0.3517, 0.7054, 0.3517, 0.5, 0.3521, 0.5, 0.3521, 0.7054, 0.3588, 0.5034, 0.3588, 0.5, 0.3591, 0.5, 0.3591, 0.5034, 0.3514, 0.7054, 0.3514, 0.5, 0.3517, 0.5, 0.3517, 0.7054, 0.3562, 0.5034, 0.3562, 0.5, 0.3566, 0.5, 0.3566, 0.5034, 0.3511, 0.5, 0.3511, 0.7054, 0.3508, 0.7054, 0.3508, 0.5, 0.3511, 0.7054, 0.3511, 0.5, 0.3514, 0.5, 0.3514, 0.7054, 0.3572, 0.5034, 0.3572, 0.5, 0.3575, 0.5, 0.3575, 0.5034, 0.3508, 0.5, 0.3508, 0.7054, 0.3505, 0.7054, 0.3505, 0.5, 0.3591, 0.5034, 0.3591, 0.5, 0.3595, 0.5, 0.3595, 0.5034, 0.4523, 0.2946, 0.4523, 0.5, 0.452, 0.5, 0.452, 0.2946, 0.3556, 0.5034, 0.3556, 0.5, 0.3559, 0.5, 0.3559, 0.5034, 0.3559, 0.5034, 0.3559, 0.5, 0.3562, 0.5, 0.3562, 0.5034])
me_cube_004.use_remesh_preserve_volume = False
me_cube_004.use_remesh_preserve_attributes = False
me_cube_004.use_mirror_vertex_groups = False
me_cube_004.update()
me_cube_002 = bpy.data.meshes.new('Cube.002')
me_cube_002.from_pydata([(-0.375, -0.375, 0.0), (-0.375, -0.375, 0.75), (-0.375, 0.375, 0.0), (-0.375, 0.375, 0.75), (0.375, -0.375, 0.0), (0.375, -0.375, 0.75), (0.375, 0.375, 0.0), (0.375, 0.375, 0.75), (-0.375, -0.375, 0.675), (-0.375, 0.375, 0.675), (0.375, 0.375, 0.675), (0.375, -0.375, 0.675), (-0.375, 0.375, 0.075), (0.375, 0.375, 0.075), (0.375, -0.375, 0.075), (-0.375, -0.375, 0.075), (-0.375, -0.3, 0.75), (-0.375, -0.3, 0.0), (0.375, -0.3, 0.75), (0.375, -0.3, 0.0), (0.375, -0.3, 0.675), (-0.375, -0.3, 0.675), (0.375, -0.3, 0.075), (-0.375, -0.3, 0.075), (-0.375, 0.3, 0.75), (0.375, 0.3, 0.0), (0.375, 0.3, 0.675), (0.375, 0.3, 0.075), (-0.375, 0.3, 0.0), (0.375, 0.3, 0.75), (-0.375, 0.3, 0.675), (-0.375, 0.3, 0.075), (0.3, 0.375, 0.75), (0.3, 0.375, 0.0), (0.3, -0.375, 0.75), (0.3, -0.375, 0.0), (0.3, -0.375, 0.675), (0.3, 0.375, 0.675), (0.3, -0.375, 0.075), (0.3, 0.375, 0.075), (0.3, -0.3, 0.75), (0.3, -0.3, 0.0), (0.3, 0.3, 0.75), (0.3, 0.3, 0.0), (-0.3, 0.375, 0.0), (-0.3, -0.375, 0.75), (-0.3, 0.375, 0.675), (-0.3, 0.375, 0.075), (-0.3, -0.3, 0.75), (-0.3, 0.3, 0.75), (-0.3, 0.375, 0.75), (-0.3, -0.375, 0.0), (-0.3, -0.375, 0.675), (-0.3, -0.375, 0.075), (-0.3, -0.3, 0.0), (-0.3, 0.3, 0.0)], [], [(31, 12, 2, 28), (39, 13, 6, 33), (22, 14, 4, 19), (53, 15, 0, 51), (43, 33, 6, 25), (49, 50, 3, 24), (45, 1, 8, 52), (18, 5, 11, 20), (32, 7, 10, 37), (24, 3, 9, 30), (52, 8, 15, 53), (20, 11, 14, 22), (37, 10, 13, 39), (30, 9, 12, 31), (8, 21, 23, 15), (26, 20, 22, 27), (1, 16, 21, 8), (29, 18, 20, 26), (45, 48, 16, 1), (35, 41, 19, 4), (27, 22, 19, 25), (15, 23, 17, 0), (13, 27, 25, 6), (7, 29, 26, 10), (10, 26, 27, 13), (21, 30, 31, 23), (16, 24, 30, 21), (48, 49, 24, 16), (41, 43, 25, 19), (23, 31, 28, 17), (54, 55, 43, 41), (18, 29, 42, 40), (51, 54, 41, 35), (5, 18, 40, 34), (46, 37, 39, 47), (11, 36, 38, 14), (50, 32, 37, 46), (5, 34, 36, 11), (29, 7, 32, 42), (55, 44, 33, 43), (14, 38, 35, 4), (47, 39, 33, 44), (12, 47, 44, 2), (28, 2, 44, 55), (3, 50, 46, 9), (9, 46, 47, 12), (0, 17, 54, 51), (17, 28, 55, 54), (40, 42, 49, 48), (34, 40, 48, 45), (36, 52, 53, 38), (34, 45, 52, 36), (42, 32, 50, 49), (38, 53, 51, 35)])
_uv = me_cube_002.uv_layers.new(name='UVMap')
_uv.uv.foreach_set('vector', [0.6156, 0.4495, 0.6156, 0.4461, 0.619, 0.4461, 0.619, 0.4495, 0.5556, 0.4495, 0.5523, 0.4495, 0.5523, 0.4461, 0.5556, 0.4461, 0.5556, 0.4161, 0.5523, 0.4161, 0.5523, 0.4128, 0.5556, 0.4128, 0.6156, 0.4428, 0.619, 0.4428, 0.619, 0.4461, 0.6156, 0.4461, 0.6223, 0.4161, 0.619, 0.4161, 0.619, 0.4128, 0.6223, 0.4128, 0.5823, 0.5095, 0.5856, 0.5095, 0.5856, 0.5128, 0.5823, 0.5128, 0.6156, 0.4128, 0.619, 0.4128, 0.619, 0.4161, 0.6156, 0.4161, 0.5556, 0.4461, 0.5523, 0.4461, 0.5523, 0.4428, 0.5556, 0.4428, 0.5556, 0.4795, 0.5523, 0.4795, 0.5523, 0.4761, 0.5556, 0.4761, 0.5856, 0.4495, 0.5856, 0.4461, 0.589, 0.4461, 0.589, 0.4495, 0.6156, 0.4161, 0.619, 0.4161, 0.619, 0.4428, 0.6156, 0.4428, 0.5556, 0.4428, 0.5523, 0.4428, 0.5523, 0.4161, 0.5556, 0.4161, 0.5556, 0.4761, 0.5523, 0.4761, 0.5523, 0.4495, 0.5556, 0.4495, 0.589, 0.4495, 0.589, 0.4461, 0.6156, 0.4461, 0.6156, 0.4495, 0.589, 0.4795, 0.589, 0.4761, 0.6156, 0.4761, 0.6156, 0.4795, 0.1311, 0.5248, 0.1311, 0.5248, 0.1311, 0.5248, 0.1311, 0.5248, 0.5856, 0.4795, 0.5856, 0.4761, 0.589, 0.4761, 0.589, 0.4795, 0.5823, 0.4461, 0.5556, 0.4461, 0.5556, 0.4428, 0.5823, 0.4428, 0.5523, 0.5095, 0.5556, 0.5095, 0.5556, 0.5128, 0.5523, 0.5128, 0.6523, 0.4161, 0.649, 0.4161, 0.649, 0.4128, 0.6523, 0.4128, 0.5823, 0.4161, 0.5556, 0.4161, 0.5556, 0.4128, 0.5823, 0.4128, 0.6156, 0.4795, 0.6156, 0.4761, 0.619, 0.4761, 0.619, 0.4795, 0.5856, 0.4161, 0.5823, 0.4161, 0.5823, 0.4128, 0.5856, 0.4128, 0.5856, 0.4461, 0.5823, 0.4461, 0.5823, 0.4428, 0.5856, 0.4428, 0.5856, 0.4428, 0.5823, 0.4428, 0.5823, 0.4161, 0.5856, 0.4161, 0.1311, 0.5248, 0.1311, 0.5248, 0.1311, 0.5248, 0.1311, 0.5248, 0.5856, 0.4761, 0.5856, 0.4495, 0.589, 0.4495, 0.589, 0.4761, 0.5556, 0.5095, 0.5823, 0.5095, 0.5823, 0.5128, 0.5556, 0.5128, 0.649, 0.4161, 0.6223, 0.4161, 0.6223, 0.4128, 0.649, 0.4128, 0.6156, 0.4761, 0.6156, 0.4495, 0.619, 0.4495, 0.619, 0.4761, 0.1684, 0.418, 0.1418, 0.418, 0.1418, 0.3913, 0.1684, 0.3913, 0.5556, 0.4795, 0.5823, 0.4795, 0.5823, 0.4828, 0.5556, 0.4828, 0.6523, 0.4428, 0.649, 0.4428, 0.649, 0.4161, 0.6523, 0.4161, 0.5523, 0.4795, 0.5556, 0.4795, 0.5556, 0.4828, 0.5523, 0.4828, 0.1311, 0.5248, 0.1311, 0.5248, 0.1311, 0.5248, 0.1311, 0.5248, 0.5856, 0.4161, 0.589, 0.4161, 0.589, 0.4428, 0.5856, 0.4428, 0.5823, 0.4795, 0.5556, 0.4795, 0.5556, 0.4761, 0.5823, 0.4761, 0.5856, 0.4128, 0.589, 0.4128, 0.589, 0.4161, 0.5856, 0.4161, 0.5823, 0.4795, 0.5856, 0.4795, 0.5856, 0.4828, 0.5823, 0.4828, 0.6223, 0.4428, 0.619, 0.4428, 0.619, 0.4161, 0.6223, 0.4161, 0.5856, 0.4428, 0.589, 0.4428, 0.589, 0.4461, 0.5856, 0.4461, 0.5823, 0.4495, 0.5556, 0.4495, 0.5556, 0.4461, 0.5823, 0.4461, 0.5856, 0.4495, 0.5823, 0.4495, 0.5823, 0.4461, 0.5856, 0.4461, 0.6223, 0.4461, 0.619, 0.4461, 0.619, 0.4428, 0.6223, 0.4428, 0.5856, 0.4795, 0.5823, 0.4795, 0.5823, 0.4761, 0.5856, 0.4761, 0.5856, 0.4761, 0.5823, 0.4761, 0.5823, 0.4495, 0.5856, 0.4495, 0.6523, 0.4461, 0.649, 0.4461, 0.649, 0.4428, 0.6523, 0.4428, 0.649, 0.4461, 0.6223, 0.4461, 0.6223, 0.4428, 0.649, 0.4428, 0.07509, 0.458, 0.1018, 0.458, 0.1018, 0.4847, 0.07509, 0.4847, 0.5523, 0.4828, 0.5556, 0.4828, 0.5556, 0.5095, 0.5523, 0.5095, 0.1311, 0.5248, 0.1311, 0.5248, 0.1311, 0.5248, 0.1311, 0.5248, 0.589, 0.4128, 0.6156, 0.4128, 0.6156, 0.4161, 0.589, 0.4161, 0.5823, 0.4828, 0.5856, 0.4828, 0.5856, 0.5095, 0.5823, 0.5095, 0.589, 0.4428, 0.6156, 0.4428, 0.6156, 0.4461, 0.589, 0.4461])
me_cube_002.use_remesh_preserve_volume = False
me_cube_002.use_remesh_preserve_attributes = False
me_cube_002.use_mirror_vertex_groups = False
me_cube_002.update()

# ---- objects
ob_model_0 = bpy.data.objects.new('Model_0', me_cube_004)
ob_model_1 = bpy.data.objects.new('Model_1', me_cube_002)

# ---- transforms, parenting, visibility, modifiers, constraints
ob_model_0.location = (0.0, 0.0, 0.0)
ob_model_0.lineart.crease_threshold = 0.0
ob_model_1.location = (0.0, 0.0, 0.0)
ob_model_1.lineart.crease_threshold = 0.0

# ---- collection membership
col_collection_1.objects.link(ob_model_0)
col_collection_2.objects.link(ob_model_1)

# ---- scene / render settings (as saved in the file)
scene.frame_start = 1; scene.frame_end = 250; scene.frame_set(1)
scene.render.engine = 'BLENDER_EEVEE_NEXT'
scene.render.resolution_percentage = 50
scene.render.dither_intensity = 0.0
scene.cycles.use_denoising = False
scene.cycles.samples = 10
scene.cycles.sampling_pattern = 'TABULATED_SOBOL'
scene.cycles.light_sampling_threshold = 0.0
scene.cycles.use_adaptive_sampling = False
scene.cycles.use_light_tree = False
scene.cycles.blur_glossy = 0.0
scene.cycles.pixel_filter_type = 'GAUSSIAN'
scene.cycles.sample_clamp_indirect = 0.0
scene.view_settings.view_transform = 'Standard'
bpy.context.view_layer.update()

# ---- added for rendering (the .blend has no active camera and no usable light): camera, sun
cam_auto = bpy.data.cameras.new('AutoCamera')
cam_auto.lens = 50.0
cam_auto.sensor_width = 36.0
cam_auto.clip_end = 1000.0
ob_auto_camera = bpy.data.objects.new('AutoCamera', cam_auto)
scene.collection.objects.link(ob_auto_camera)
ob_auto_camera.location = (1.262, -1.5144, 1.3846)
ob_auto_camera.rotation_euler = (1.09748, -7.21219e-08, 0.694738)
scene.camera = ob_auto_camera
light_auto_sun = bpy.data.lights.new('AutoSun', 'SUN')
light_auto_sun.energy = 3.0
light_auto_sun.angle = 0.0523599
ob_auto_sun = bpy.data.objects.new('AutoSun', light_auto_sun)
scene.collection.objects.link(ob_auto_sun)
ob_auto_sun.rotation_euler = (0.872665, 0.174533, 0.523599)
bpy.context.view_layer.update()
